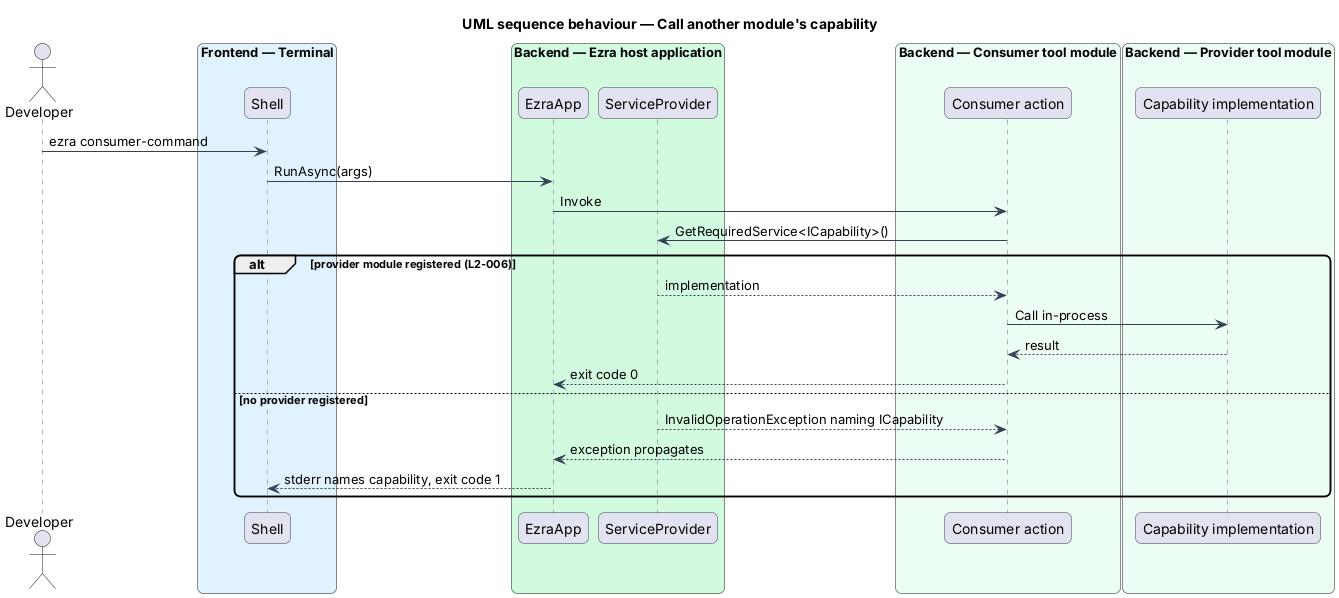

The diagram above was rendered by PlantUML. Its source (embedded in the PNG):
@startuml
title UML sequence behaviour — Call another module's capability
skinparam backgroundColor #FFFFFF
skinparam shadowing false
skinparam roundcorner 12
skinparam defaultFontName Arial
skinparam ArrowColor #344054
skinparam sequence {
  ParticipantBorderColor #344054
  LifeLineBorderColor #667085
}
actor "Developer" as dev
box "Frontend — Terminal" #E0F2FE
  participant "Shell" as shell
end box
box "Backend — Ezra host application" #D1FADF
  participant "EzraApp" as app
  participant "ServiceProvider" as sp
end box
box "Backend — Consumer tool module" #ECFDF3
  participant "Consumer action" as action
end box
box "Backend — Provider tool module" #ECFDF3
  participant "Capability implementation" as impl
end box
dev -> shell : ezra consumer-command
shell -> app : RunAsync(args)
app -> action : Invoke
action -> sp : GetRequiredService<ICapability>()
alt provider module registered (L2-006)
  sp --> action : implementation
  action -> impl : Call in-process
  impl --> action : result
  action --> app : exit code 0
else no provider registered
  sp --> action : InvalidOperationException naming ICapability
  action --> app : exception propagates
  app --> shell : stderr names capability, exit code 1
end
@enduml